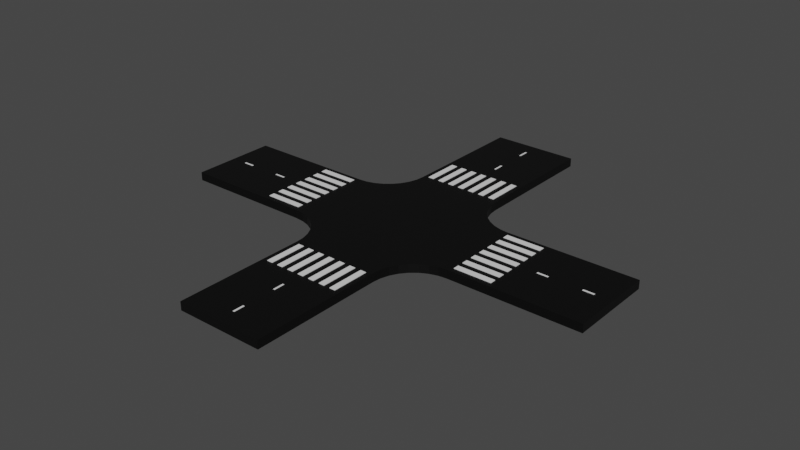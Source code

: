 # Source: roadcross.blend  (saved by Blender 3.5.10; exported with 4.5.12 LTS)
import bpy
from mathutils import Matrix  # noqa: F401  (used for matrix-valued properties, if any)

bpy.ops.wm.read_factory_settings(use_empty=True)
scene = bpy.context.scene
scene.name = 'Scene'

# ---- collections
col_collection = bpy.data.collections.new('Collection'); scene.collection.children.link(col_collection)

# ---- materials (node trees are filled in below, after node groups)
mat_material = bpy.data.materials.new('Material')
mat_material.alpha_threshold = 0.0
mat_material.use_transparent_shadow = False
mat_material.roughness = 0.5
mat_material.line_color = (0.0, 0.0, 0.0, 1.0)
mat_material_001 = bpy.data.materials.new('Material.001')
mat_material_001.use_transparent_shadow = False

# ---- material node trees
mat_material.use_nodes = True; mat_material.node_tree.nodes.clear()
_N = mat_material.node_tree.nodes; _L = mat_material.node_tree.links
n0 = _N.new('ShaderNodeOutputMaterial'); n0.name = 'Material Output'; n0.location = (300, 300)
n1 = _N.new('ShaderNodeBsdfPrincipled'); n1.name = 'Principled BSDF'; n1.location = (10, 300)
n1.distribution = 'GGX'
n1.subsurface_method = 'RANDOM_WALK_SKIN'
n1.inputs[0].default_value = (0.0, 0.0, 0.0, 1.0)
n1.inputs[3].default_value = 1.45
n1.inputs[27].default_value = (0.0, 0.0, 0.0, 1.0)
n1.inputs[28].default_value = 1.0
_L.new(n1.outputs[0], n0.inputs[0])
n0.is_active_output = True
mat_material_001.use_nodes = True; mat_material_001.node_tree.nodes.clear()
_N = mat_material_001.node_tree.nodes; _L = mat_material_001.node_tree.links
n0 = _N.new('ShaderNodeBsdfPrincipled'); n0.name = 'Principled BSDF'; n0.location = (10, 300)
n0.distribution = 'GGX'
n0.subsurface_method = 'RANDOM_WALK_SKIN'
n0.inputs[3].default_value = 1.45
n0.inputs[27].default_value = (0.0, 0.0, 0.0, 1.0)
n0.inputs[28].default_value = 1.0
n1 = _N.new('ShaderNodeOutputMaterial'); n1.name = 'Material Output'; n1.location = (300, 300)
_L.new(n0.outputs[0], n1.inputs[0])
n1.is_active_output = True

# ---- world
world_world = bpy.data.worlds.new('World'); scene.world = world_world
world_world.use_nodes = True; world_world.node_tree.nodes.clear()
_N = world_world.node_tree.nodes; _L = world_world.node_tree.links
n0 = _N.new('ShaderNodeOutputWorld'); n0.name = 'World Output'; n0.location = (300, 300)
n1 = _N.new('ShaderNodeBackground'); n1.name = 'Background'; n1.location = (10, 300)
n1.inputs[0].default_value = (0.05088, 0.05088, 0.05088, 1.0)
_L.new(n1.outputs[0], n0.inputs[0])
n0.is_active_output = True
world_world.color = (0.05088, 0.05088, 0.05088)
world_world.use_sun_shadow = False
world_world.sun_shadow_jitter_overblur = 0.0

# ---- meshes
me_cube_004 = bpy.data.meshes.new('Cube.004')
me_cube_004.from_pydata([(0.6667, -5.0, 1.0), (0.6667, -5.0, -0.9998), (-0.6666, -5.0, 1.0), (-0.6666, -5.0, -0.9998), (0.6667, -2.0, 1.0), (0.6667, -2.0, -0.9998), (-0.6666, -2.0, 1.0), (-0.6666, -2.0, -0.9998), (-1.333, 1.0, 1.0), (-1.333, 1.0, -0.9998), (-1.333, -0.9997, 1.0), (-1.333, -0.9997, -0.9998), (-3.333, 1.0, 1.0), (-3.333, 1.0, -0.9998), (-3.333, -0.9997, 1.0), (-3.333, -0.9997, -0.9998), (3.333, 1.0, 1.0), (3.333, 1.0, -0.9998), (3.333, -0.9997, 1.0), (3.333, -0.9997, -0.9998), (1.333, 1.0, 1.0), (1.333, 1.0, -0.9998), (1.333, -0.9997, 1.0), (1.333, -0.9997, -0.9998), (0.6667, 2.0, 1.0), (0.6667, 2.0, -0.9998), (-0.6666, 2.0, 1.0), (-0.6666, 2.0, -0.9998), (0.6667, 5.0, 1.0), (0.6667, 5.0, -0.9998), (-0.6666, 5.0, 1.0), (-0.6666, 5.0, -0.9998), (-1.332, -1.003, -0.9997), (-0.6654, -2.003, -0.9997), (-0.6782, -1.808, -0.9997), (-0.7162, -1.621, -0.9997), (-0.7778, -1.448, -0.9997), (-0.8607, -1.296, -0.9997), (-0.9617, -1.172, -0.9997), (-1.077, -1.079, -0.9997), (-1.202, -1.022, -0.9997), (-1.332, 0.9968, -0.9997), (-1.202, 1.016, -0.9997), (-1.077, 1.073, -0.9997), (-0.9617, 1.165, -0.9997), (-0.8607, 1.29, -0.9997), (-0.7778, 1.441, -0.9997), (-0.7162, 1.614, -0.9997), (-0.6782, 1.802, -0.9997), (-0.6654, 1.997, -0.9997), (0.6667, 2.0, -0.9997), (0.6795, 1.805, -0.9997), (0.7174, 1.618, -0.9997), (0.779, 1.445, -0.9997), (0.8619, 1.293, -0.9997), (0.963, 1.169, -0.9997), (1.078, 1.076, -0.9997), (1.203, 1.02, -0.9997), (1.333, 1.0, -0.9997), (1.333, -0.9997, -0.9997), (1.203, -1.019, -0.9997), (1.078, -1.076, -0.9997), (0.963, -1.168, -0.9997), (0.8619, -1.293, -0.9997), (0.779, -1.444, -0.9997), (0.7174, -1.617, -0.9997), (0.6795, -1.805, -0.9997), (0.6667, -2.0, -0.9997), (-0.7162, -1.621, 0.9987), (-0.6782, -1.808, 0.9987), (-0.7778, -1.448, 0.9987), (-0.8607, -1.296, 0.9987), (-0.9617, -1.172, 0.9987), (-1.077, -1.079, 0.9987), (-1.202, -1.022, 0.9987), (-1.332, -1.003, 0.9987), (-1.077, 1.073, 0.9987), (-1.202, 1.016, 0.9987), (-0.9617, 1.165, 0.9987), (-0.8607, 1.29, 0.9987), (-0.7778, 1.441, 0.9987), (-0.7162, 1.614, 0.9987), (-0.6782, 1.802, 0.9987), (0.6795, 1.805, 0.9987), (0.6667, 2.0, 0.9987), (0.7174, 1.618, 0.9987), (0.779, 1.445, 0.9987), (0.8619, 1.293, 0.9987), (0.963, 1.169, 0.9987), (1.078, 1.076, 0.9987), (1.203, 1.02, 0.9987), (1.333, 1.0, 0.9987), (1.203, -1.019, 0.9987), (1.333, -0.9997, 0.9987), (1.078, -1.076, 0.9987), (0.963, -1.168, 0.9987), (0.8619, -1.293, 0.9987), (0.779, -1.444, 0.9987), (0.7174, -1.617, 0.9987), (0.6795, -1.805, 0.9987), (0.6667, -2.0, 0.9987), (-1.333, -0.9997, 0.9986), (-0.6654, 1.997, 0.9987), (-0.6666, 2.0, 0.9986), (-1.333, 1.0, 0.9986), (-1.332, 0.9968, 0.9987), (-0.6666, -2.0, 0.9986), (-0.6654, -2.003, 0.9987)], [(34, 33), (42, 41), (49, 48)], [(0, 4, 6, 2), (3, 2, 6, 7), (7, 6, 4, 5), (5, 1, 3, 7), (1, 0, 2, 3), (5, 4, 0, 1), (8, 12, 14, 10), (11, 10, 14, 15), (15, 14, 12, 13), (13, 9, 11, 15), (9, 8, 10, 11), (13, 12, 8, 9), (16, 20, 22, 18), (19, 18, 22, 23), (23, 22, 20, 21), (21, 17, 19, 23), (17, 16, 18, 19), (21, 20, 16, 17), (24, 28, 30, 26), (27, 26, 30, 31), (31, 30, 28, 29), (29, 25, 27, 31), (25, 24, 26, 27), (29, 28, 24, 25), (59, 60, 61, 62, 63, 64, 65, 66, 67, 33, 7, 34, 35, 36, 37, 38, 39, 40, 32, 11, 41, 9, 42, 43, 44, 45, 46, 47, 48, 27, 49, 50, 51, 52, 53, 54, 55, 56, 57, 58), (93, 91, 90, 89, 88, 87, 86, 85, 83, 84, 102, 103, 82, 81, 80, 79, 78, 76, 77, 104, 105, 101, 75, 74, 73, 72, 71, 70, 68, 69, 106, 107, 100, 99, 98, 97, 96, 95, 94, 92), (66, 65, 98, 99), (52, 51, 83, 85), (38, 37, 71, 72), (67, 66, 99, 100), (53, 52, 85, 86), (39, 38, 72, 73), (11, 32, 75, 101), (54, 53, 86, 87), (40, 39, 73, 74), (59, 58, 91, 93), (55, 54, 87, 88), (32, 40, 74, 75), (50, 49, 102, 84), (56, 55, 88, 89), (49, 27, 103, 102), (57, 56, 89, 90), (43, 42, 77, 76), (27, 48, 82, 103), (58, 57, 90, 91), (44, 43, 76, 78), (42, 9, 104, 77), (60, 59, 93, 92), (45, 44, 78, 79), (9, 41, 105, 104), (61, 60, 92, 94), (46, 45, 79, 80), (41, 11, 101, 105), (62, 61, 94, 95), (47, 46, 80, 81), (34, 7, 106, 69), (63, 62, 95, 96), (48, 47, 81, 82), (7, 33, 107, 106), (35, 34, 69, 68), (64, 63, 96, 97), (33, 67, 100, 107), (36, 35, 68, 70), (65, 64, 97, 98), (51, 50, 84, 83), (37, 36, 70, 71)])
_uv = me_cube_004.uv_layers.new(name='UVMap')
_uv.uv.foreach_set('vector', [0.625, 0.5, 0.875, 0.5, 0.875, 0.75, 0.625, 0.75, 0.375, 0.75, 0.625, 0.75, 0.625, 1.0, 0.375, 1.0, 0.375, 0.0, 0.625, 0.0, 0.625, 0.25, 0.375, 0.25, 0.125, 0.5, 0.375, 0.5, 0.375, 0.75, 0.125, 0.75, 0.375, 0.5, 0.625, 0.5, 0.625, 0.75, 0.375, 0.75, 0.375, 0.25, 0.625, 0.25, 0.625, 0.5, 0.375, 0.5, 0.625, 0.5, 0.875, 0.5, 0.875, 0.75, 0.625, 0.75, 0.375, 0.75, 0.625, 0.75, 0.625, 1.0, 0.375, 1.0, 0.375, 0.0, 0.625, 0.0, 0.625, 0.25, 0.375, 0.25, 0.125, 0.5, 0.375, 0.5, 0.375, 0.75, 0.125, 0.75, 0.375, 0.5, 0.625, 0.5, 0.625, 0.75, 0.375, 0.75, 0.375, 0.25, 0.625, 0.25, 0.625, 0.5, 0.375, 0.5, 0.625, 0.5, 0.875, 0.5, 0.875, 0.75, 0.625, 0.75, 0.375, 0.75, 0.625, 0.75, 0.625, 1.0, 0.375, 1.0, 0.375, 0.0, 0.625, 0.0, 0.625, 0.25, 0.375, 0.25, 0.125, 0.5, 0.375, 0.5, 0.375, 0.75, 0.125, 0.75, 0.375, 0.5, 0.625, 0.5, 0.625, 0.75, 0.375, 0.75, 0.375, 0.25, 0.625, 0.25, 0.625, 0.5, 0.375, 0.5, 0.625, 0.5, 0.875, 0.5, 0.875, 0.75, 0.625, 0.75, 0.375, 0.75, 0.625, 0.75, 0.625, 1.0, 0.375, 1.0, 0.375, 0.0, 0.625, 0.0, 0.625, 0.25, 0.375, 0.25, 0.125, 0.5, 0.375, 0.5, 0.375, 0.75, 0.125, 0.75, 0.375, 0.5, 0.625, 0.5, 0.625, 0.75, 0.375, 0.75, 0.375, 0.25, 0.625, 0.25, 0.625, 0.5, 0.375, 0.5, 0.0, 0.0, 0.0, 0.0, 0.0, 0.0, 0.0, 0.0, 0.0, 0.0, 0.0, 0.0, 0.0, 0.0, 0.0, 0.0, 0.0, 0.0, 0.0, 0.0, 0.0, 0.0, 0.0, 0.0, 0.0, 0.0, 0.0, 0.0, 0.0, 0.0, 0.0, 0.0, 0.0, 0.0, 0.0, 0.0, 0.0, 0.0, 0.0, 0.0, 0.0, 0.0, 0.0, 0.0, 0.0, 0.0, 0.0, 0.0, 0.0, 0.0, 0.0, 0.0, 0.0, 0.0, 0.0, 0.0, 0.0, 0.0, 0.0, 0.0, 0.0, 0.0, 0.0, 0.0, 0.0, 0.0, 0.0, 0.0, 0.0, 0.0, 0.0, 0.0, 0.0, 0.0, 0.0, 0.0, 0.0, 0.0, 0.0, 0.0, 0.0, 0.0, 0.0, 0.0, 0.0, 0.0, 0.0, 0.0, 0.0, 0.0, 0.0, 0.0, 0.0, 0.0, 0.0, 0.0, 0.0, 0.0, 0.0, 0.0, 0.0, 0.0, 0.0, 0.0, 0.0, 0.0, 0.0, 0.0, 0.0, 0.0, 0.0, 0.0, 0.0, 0.0, 0.0, 0.0, 0.0, 0.0, 0.0, 0.0, 0.0, 0.0, 0.0, 0.0, 0.0, 0.0, 0.0, 0.0, 0.0, 0.0, 0.0, 0.0, 0.0, 0.0, 0.0, 0.0, 0.0, 0.0, 0.0, 0.0, 0.0, 0.0, 0.0, 0.0, 0.0, 0.0, 0.0, 0.0, 0.0, 0.0, 0.0, 0.0, 0.0, 0.0, 0.0, 0.0, 0.0, 0.0, 0.0, 0.0, 0.0, 0.0, 0.0, 0.0, 0.0, 0.0, 0.0, 0.0, 0.0, 0.0, 0.0, 0.0, 0.0, 0.0, 0.0, 0.0, 0.0, 0.0, 0.0, 0.0, 0.0, 0.0, 0.0, 0.0, 0.0, 0.0, 0.0, 0.0, 0.0, 0.0, 0.0, 0.0, 0.0, 0.0, 0.0, 0.0, 0.0, 0.0, 0.0, 0.0, 0.0, 0.0, 0.0, 0.0, 0.0, 0.0, 0.0, 0.0, 0.0, 0.0, 0.0, 0.0, 0.0, 0.0, 0.0, 0.0, 0.0, 0.0, 0.0, 0.0, 0.0, 0.0, 0.0, 0.0, 0.0, 0.0, 0.0, 0.0, 0.0, 0.0, 0.0, 0.0, 0.0, 0.0, 0.0, 0.0, 0.0, 0.0, 0.0, 0.0, 0.0, 0.0, 0.0, 0.0, 0.0, 0.0, 0.0, 0.0, 0.0, 0.0, 0.0, 0.0, 0.0, 0.0, 0.0, 0.0, 0.0, 0.0, 0.0, 0.0, 0.0, 0.0, 0.0, 0.0, 0.0, 0.0, 0.0, 0.0, 0.0, 0.0, 0.0, 0.0, 0.0, 0.0, 0.0, 0.0, 0.0, 0.0, 0.0, 0.0, 0.0, 0.0, 0.0, 0.0, 0.0, 0.0, 0.0, 0.0, 0.0, 0.0, 0.0, 0.0, 0.0, 0.0, 0.0, 0.0, 0.0, 0.0, 0.0, 0.0, 0.0, 0.0, 0.0, 0.0, 0.0, 0.0, 0.0, 0.0, 0.0, 0.0, 0.0, 0.0, 0.0, 0.0, 0.0, 0.0, 0.0, 0.0, 0.0, 0.0, 0.0, 0.0, 0.0, 0.0, 0.0, 0.0, 0.0, 0.0, 0.0, 0.0, 0.0, 0.0, 0.0, 0.0, 0.0, 0.0, 0.0, 0.0, 0.0, 0.0, 0.0, 0.0, 0.0, 0.0, 0.0, 0.0, 0.0, 0.0, 0.0, 0.0, 0.0, 0.0, 0.0, 0.0, 0.0, 0.0, 0.0, 0.0, 0.0, 0.0, 0.0, 0.0, 0.0, 0.0, 0.0, 0.0, 0.0, 0.0, 0.0, 0.0, 0.0, 0.0, 0.0, 0.0, 0.0, 0.0, 0.0, 0.0, 0.0, 0.0, 0.0, 0.0, 0.0, 0.0, 0.0, 0.0, 0.0, 0.0, 0.0, 0.0, 0.0, 0.0, 0.0, 0.0, 0.0, 0.0, 0.0, 0.0, 0.0, 0.0, 0.0, 0.0, 0.0, 0.0, 0.0, 0.0, 0.0, 0.0, 0.0, 0.0, 0.0, 0.0, 0.0, 0.0, 0.0, 0.0, 0.0, 0.0, 0.0, 0.0, 0.0, 0.0, 0.0, 0.0, 0.0, 0.0, 0.0, 0.0, 0.0, 0.0, 0.0, 0.0, 0.0, 0.0, 0.0, 0.0, 0.0, 0.0, 0.0, 0.0, 0.0, 0.0, 0.0, 0.0, 0.0, 0.0, 0.0, 0.0, 0.0, 0.0, 0.0, 0.0, 0.0, 0.0, 0.0, 0.0, 0.0, 0.0, 0.0, 0.0, 0.0, 0.0, 0.0, 0.0, 0.0, 0.0, 0.0, 0.0, 0.0, 0.0, 0.0, 0.0, 0.0, 0.0, 0.0, 0.0, 0.0, 0.0, 0.0, 0.0])
me_cube_004.materials.append(mat_material)
me_cube_004.use_mirror_vertex_groups = False
me_cube_004.update()
me_cube_009 = bpy.data.meshes.new('Cube.009')
me_cube_009.from_pydata([(-0.1579, -171.0, -1.895), (-0.1579, -171.0, 0.1049), (0.1579, -171.0, -1.895), (0.1579, -171.0, 0.1049), (-0.1579, -183.7, -1.895), (-0.1579, -183.7, 0.1049), (0.1579, -183.7, -1.895), (0.1579, -183.7, 0.1049), (-0.1579, -221.7, -1.895), (-0.1579, -221.7, 0.1049), (0.1579, -221.7, -1.895), (0.1579, -221.7, 0.1049), (-0.1579, -234.4, -1.895), (-0.1579, -234.4, 0.1049), (0.1579, -234.4, -1.895), (0.1579, -234.4, 0.1049), (-37.0, -1.0, -1.895), (-37.0, -1.0, 0.1049), (-37.0, 1.0, -1.895), (-37.0, 1.0, 0.1049), (-35.0, -1.0, -1.895), (-35.0, -1.0, 0.1049), (-35.0, 1.0, -1.895), (-35.0, 1.0, 0.1049), (-29.0, -1.0, -1.895), (-29.0, -1.0, 0.1049), (-29.0, 1.0, -1.895), (-29.0, 1.0, 0.1049), (-27.0, -1.0, -1.895), (-27.0, -1.0, 0.1049), (-27.0, 1.0, -1.895), (-27.0, 1.0, 0.1049), (27.0, -1.0, -1.895), (27.0, -1.0, 0.1048), (27.0, 1.0, -1.895), (27.0, 1.0, 0.1048), (29.0, -1.0, -1.895), (29.0, -1.0, 0.1048), (29.0, 1.0, -1.895), (29.0, 1.0, 0.1048), (35.0, -1.0, -1.895), (35.0, -1.0, 0.1048), (35.0, 1.0, -1.895), (35.0, 1.0, 0.1048), (37.0, -1.0, -1.895), (37.0, -1.0, 0.1048), (37.0, 1.0, -1.895), (37.0, 1.0, 0.1048), (-0.1579, 234.4, -1.895), (-0.1579, 234.4, 0.1048), (0.1579, 234.4, -1.895), (0.1579, 234.4, 0.1048), (-0.1579, 221.7, -1.895), (-0.1579, 221.7, 0.1048), (0.1579, 221.7, -1.895), (0.1579, 221.7, 0.1048), (-0.1579, 183.7, -1.895), (-0.1579, 183.7, 0.1048), (0.1579, 183.7, -1.895), (0.1579, 183.7, 0.1048), (-0.1579, 171.0, -1.895), (-0.1579, 171.0, 0.1048), (0.1579, 171.0, -1.895), (0.1579, 171.0, 0.1048)], [], [(0, 1, 3, 2), (2, 3, 7, 6), (6, 7, 5, 4), (4, 5, 1, 0), (2, 6, 4, 0), (7, 3, 1, 5), (8, 9, 11, 10), (10, 11, 15, 14), (14, 15, 13, 12), (12, 13, 9, 8), (10, 14, 12, 8), (15, 11, 9, 13), (16, 17, 19, 18), (18, 19, 23, 22), (22, 23, 21, 20), (20, 21, 17, 16), (18, 22, 20, 16), (23, 19, 17, 21), (24, 25, 27, 26), (26, 27, 31, 30), (30, 31, 29, 28), (28, 29, 25, 24), (26, 30, 28, 24), (31, 27, 25, 29), (32, 33, 35, 34), (34, 35, 39, 38), (38, 39, 37, 36), (36, 37, 33, 32), (34, 38, 36, 32), (39, 35, 33, 37), (40, 41, 43, 42), (42, 43, 47, 46), (46, 47, 45, 44), (44, 45, 41, 40), (42, 46, 44, 40), (47, 43, 41, 45), (48, 49, 51, 50), (50, 51, 55, 54), (54, 55, 53, 52), (52, 53, 49, 48), (50, 54, 52, 48), (55, 51, 49, 53), (56, 57, 59, 58), (58, 59, 63, 62), (62, 63, 61, 60), (60, 61, 57, 56), (58, 62, 60, 56), (63, 59, 57, 61)])
_uv = me_cube_009.uv_layers.new(name='UVMap')
_uv.uv.foreach_set('vector', [0.375, 0.0, 0.625, 0.0, 0.625, 0.25, 0.375, 0.25, 0.375, 0.25, 0.625, 0.25, 0.625, 0.5, 0.375, 0.5, 0.375, 0.5, 0.625, 0.5, 0.625, 0.75, 0.375, 0.75, 0.375, 0.75, 0.625, 0.75, 0.625, 1.0, 0.375, 1.0, 0.125, 0.5, 0.375, 0.5, 0.375, 0.75, 0.125, 0.75, 0.625, 0.5, 0.875, 0.5, 0.875, 0.75, 0.625, 0.75, 0.375, 0.0, 0.625, 0.0, 0.625, 0.25, 0.375, 0.25, 0.375, 0.25, 0.625, 0.25, 0.625, 0.5, 0.375, 0.5, 0.375, 0.5, 0.625, 0.5, 0.625, 0.75, 0.375, 0.75, 0.375, 0.75, 0.625, 0.75, 0.625, 1.0, 0.375, 1.0, 0.125, 0.5, 0.375, 0.5, 0.375, 0.75, 0.125, 0.75, 0.625, 0.5, 0.875, 0.5, 0.875, 0.75, 0.625, 0.75, 0.375, 0.0, 0.625, 0.0, 0.625, 0.25, 0.375, 0.25, 0.375, 0.25, 0.625, 0.25, 0.625, 0.5, 0.375, 0.5, 0.375, 0.5, 0.625, 0.5, 0.625, 0.75, 0.375, 0.75, 0.375, 0.75, 0.625, 0.75, 0.625, 1.0, 0.375, 1.0, 0.125, 0.5, 0.375, 0.5, 0.375, 0.75, 0.125, 0.75, 0.625, 0.5, 0.875, 0.5, 0.875, 0.75, 0.625, 0.75, 0.375, 0.0, 0.625, 0.0, 0.625, 0.25, 0.375, 0.25, 0.375, 0.25, 0.625, 0.25, 0.625, 0.5, 0.375, 0.5, 0.375, 0.5, 0.625, 0.5, 0.625, 0.75, 0.375, 0.75, 0.375, 0.75, 0.625, 0.75, 0.625, 1.0, 0.375, 1.0, 0.125, 0.5, 0.375, 0.5, 0.375, 0.75, 0.125, 0.75, 0.625, 0.5, 0.875, 0.5, 0.875, 0.75, 0.625, 0.75, 0.375, 0.0, 0.625, 0.0, 0.625, 0.25, 0.375, 0.25, 0.375, 0.25, 0.625, 0.25, 0.625, 0.5, 0.375, 0.5, 0.375, 0.5, 0.625, 0.5, 0.625, 0.75, 0.375, 0.75, 0.375, 0.75, 0.625, 0.75, 0.625, 1.0, 0.375, 1.0, 0.125, 0.5, 0.375, 0.5, 0.375, 0.75, 0.125, 0.75, 0.625, 0.5, 0.875, 0.5, 0.875, 0.75, 0.625, 0.75, 0.375, 0.0, 0.625, 0.0, 0.625, 0.25, 0.375, 0.25, 0.375, 0.25, 0.625, 0.25, 0.625, 0.5, 0.375, 0.5, 0.375, 0.5, 0.625, 0.5, 0.625, 0.75, 0.375, 0.75, 0.375, 0.75, 0.625, 0.75, 0.625, 1.0, 0.375, 1.0, 0.125, 0.5, 0.375, 0.5, 0.375, 0.75, 0.125, 0.75, 0.625, 0.5, 0.875, 0.5, 0.875, 0.75, 0.625, 0.75, 0.375, 0.0, 0.625, 0.0, 0.625, 0.25, 0.375, 0.25, 0.375, 0.25, 0.625, 0.25, 0.625, 0.5, 0.375, 0.5, 0.375, 0.5, 0.625, 0.5, 0.625, 0.75, 0.375, 0.75, 0.375, 0.75, 0.625, 0.75, 0.625, 1.0, 0.375, 1.0, 0.125, 0.5, 0.375, 0.5, 0.375, 0.75, 0.125, 0.75, 0.625, 0.5, 0.875, 0.5, 0.875, 0.75, 0.625, 0.75, 0.375, 0.0, 0.625, 0.0, 0.625, 0.25, 0.375, 0.25, 0.375, 0.25, 0.625, 0.25, 0.625, 0.5, 0.375, 0.5, 0.375, 0.5, 0.625, 0.5, 0.625, 0.75, 0.375, 0.75, 0.375, 0.75, 0.625, 0.75, 0.625, 1.0, 0.375, 1.0, 0.125, 0.5, 0.375, 0.5, 0.375, 0.75, 0.125, 0.75, 0.625, 0.5, 0.875, 0.5, 0.875, 0.75, 0.625, 0.75])
me_cube_009.materials.append(mat_material_001)
me_cube_009.update()
me_cube_018 = bpy.data.meshes.new('Cube.018')
me_cube_018.from_pydata([(2.046, 30.31, -0.4927), (2.046, 30.31, 1.507), (1.731, 30.31, -0.4927), (1.731, 30.31, 1.507), (2.046, 43.01, -0.4927), (2.046, 43.01, 1.507), (1.731, 43.01, -0.4927), (1.731, 43.01, 1.507), (1.416, 30.31, -0.4927), (1.416, 30.31, 1.507), (1.102, 30.31, -0.4927), (1.102, 30.31, 1.507), (1.416, 43.01, -0.4927), (1.416, 43.01, 1.507), (1.102, 43.01, -0.4927), (1.102, 43.01, 1.507), (0.7869, 30.31, -0.4927), (0.7869, 30.31, 1.507), (0.4721, 30.31, -0.4927), (0.4721, 30.31, 1.507), (0.7869, 43.01, -0.4927), (0.7869, 43.01, 1.507), (0.4721, 43.01, -0.4927), (0.4721, 43.01, 1.507), (0.1574, 30.31, -0.4927), (0.1574, 30.31, 1.507), (-0.1574, 30.31, -0.4927), (-0.1574, 30.31, 1.507), (0.1574, 43.01, -0.4927), (0.1574, 43.01, 1.507), (-0.1574, 43.01, -0.4927), (-0.1574, 43.01, 1.507), (-0.4721, 30.31, -0.4927), (-0.4721, 30.31, 1.507), (-0.7869, 30.31, -0.4927), (-0.7869, 30.31, 1.507), (-0.4721, 43.01, -0.4927), (-0.4721, 43.01, 1.507), (-0.7869, 43.01, -0.4927), (-0.7869, 43.01, 1.507), (-1.102, 30.31, -0.4927), (-1.102, 30.31, 1.507), (-1.416, 30.31, -0.4927), (-1.416, 30.31, 1.507), (-1.102, 43.01, -0.4927), (-1.102, 43.01, 1.507), (-1.416, 43.01, -0.4927), (-1.416, 43.01, 1.507), (-1.731, 30.31, -0.4927), (-1.731, 30.31, 1.507), (-2.046, 30.31, -0.4927), (-2.046, 30.31, 1.507), (-1.731, 43.01, -0.4927), (-1.731, 43.01, 1.507), (-2.046, 43.01, -0.4927), (-2.046, 43.01, 1.507), (4.769, -13.1, -0.4927), (4.769, -13.1, 1.507), (4.769, -11.1, -0.4927), (4.769, -11.1, 1.507), (6.769, -13.1, -0.4927), (6.769, -13.1, 1.507), (6.769, -11.1, -0.4927), (6.769, -11.1, 1.507), (4.769, -9.098, -0.4927), (4.769, -9.098, 1.507), (4.769, -7.098, -0.4927), (4.769, -7.098, 1.507), (6.769, -9.098, -0.4927), (6.769, -9.098, 1.507), (6.769, -7.098, -0.4927), (6.769, -7.098, 1.507), (4.769, -5.098, -0.4927), (4.769, -5.098, 1.507), (4.769, -3.098, -0.4927), (4.769, -3.098, 1.507), (6.769, -5.098, -0.4927), (6.769, -5.098, 1.507), (6.769, -3.098, -0.4927), (6.769, -3.098, 1.507), (4.769, -1.098, -0.4927), (4.769, -1.098, 1.507), (4.769, 0.9022, -0.4927), (4.769, 0.9022, 1.507), (6.769, -1.098, -0.4927), (6.769, -1.098, 1.507), (6.769, 0.9022, -0.4927), (6.769, 0.9022, 1.507), (4.769, 2.902, -0.4927), (4.769, 2.902, 1.507), (4.769, 4.902, -0.4927), (4.769, 4.902, 1.507), (6.769, 2.902, -0.4927), (6.769, 2.902, 1.507), (6.769, 4.902, -0.4927), (6.769, 4.902, 1.507), (4.769, 6.902, -0.4927), (4.769, 6.902, 1.507), (4.769, 8.902, -0.4927), (4.769, 8.902, 1.507), (6.769, 6.902, -0.4927), (6.769, 6.902, 1.507), (6.769, 8.902, -0.4927), (6.769, 8.902, 1.507), (4.769, 10.9, -0.4927), (4.769, 10.9, 1.507), (4.769, 12.9, -0.4927), (4.769, 12.9, 1.507), (6.769, 10.9, -0.4927), (6.769, 10.9, 1.507), (6.769, 12.9, -0.4927), (6.769, 12.9, 1.507), (-6.769, -13.1, -0.4927), (-6.769, -13.1, 1.507), (-6.769, -11.1, -0.4927), (-6.769, -11.1, 1.507), (-4.769, -13.1, -0.4927), (-4.769, -13.1, 1.507), (-4.769, -11.1, -0.4927), (-4.769, -11.1, 1.507), (-6.769, -9.098, -0.4927), (-6.769, -9.098, 1.507), (-6.769, -7.098, -0.4927), (-6.769, -7.098, 1.507), (-4.769, -9.098, -0.4927), (-4.769, -9.098, 1.507), (-4.769, -7.098, -0.4927), (-4.769, -7.098, 1.507), (-6.769, -5.098, -0.4927), (-6.769, -5.098, 1.507), (-6.769, -3.098, -0.4927), (-6.769, -3.098, 1.507), (-4.769, -5.098, -0.4927), (-4.769, -5.098, 1.507), (-4.769, -3.098, -0.4927), (-4.769, -3.098, 1.507), (-6.769, -1.098, -0.4927), (-6.769, -1.098, 1.507), (-6.769, 0.9022, -0.4927), (-6.769, 0.9022, 1.507), (-4.769, -1.098, -0.4927), (-4.769, -1.098, 1.507), (-4.769, 0.9022, -0.4927), (-4.769, 0.9022, 1.507), (-6.769, 2.902, -0.4927), (-6.769, 2.902, 1.507), (-6.769, 4.902, -0.4927), (-6.769, 4.902, 1.507), (-4.769, 2.902, -0.4927), (-4.769, 2.902, 1.507), (-4.769, 4.902, -0.4927), (-4.769, 4.902, 1.507), (-6.769, 6.902, -0.4927), (-6.769, 6.902, 1.507), (-6.769, 8.902, -0.4927), (-6.769, 8.902, 1.507), (-4.769, 6.902, -0.4927), (-4.769, 6.902, 1.507), (-4.769, 8.902, -0.4927), (-4.769, 8.902, 1.507), (-6.769, 10.9, -0.4927), (-6.769, 10.9, 1.507), (-6.769, 12.9, -0.4927), (-6.769, 12.9, 1.507), (-4.769, 10.9, -0.4927), (-4.769, 10.9, 1.507), (-4.769, 12.9, -0.4927), (-4.769, 12.9, 1.507), (2.046, -43.01, -0.4927), (2.046, -43.01, 1.507), (1.731, -43.01, -0.4927), (1.731, -43.01, 1.507), (2.046, -30.31, -0.4927), (2.046, -30.31, 1.507), (1.731, -30.31, -0.4927), (1.731, -30.31, 1.507), (1.416, -43.01, -0.4927), (1.416, -43.01, 1.507), (1.102, -43.01, -0.4927), (1.102, -43.01, 1.507), (1.416, -30.31, -0.4927), (1.416, -30.31, 1.507), (1.102, -30.31, -0.4927), (1.102, -30.31, 1.507), (0.7869, -43.01, -0.4927), (0.7869, -43.01, 1.507), (0.4721, -43.01, -0.4927), (0.4721, -43.01, 1.507), (0.7869, -30.31, -0.4927), (0.7869, -30.31, 1.507), (0.4721, -30.31, -0.4927), (0.4721, -30.31, 1.507), (0.1574, -43.01, -0.4927), (0.1574, -43.01, 1.507), (-0.1574, -43.01, -0.4927), (-0.1574, -43.01, 1.507), (0.1574, -30.31, -0.4927), (0.1574, -30.31, 1.507), (-0.1574, -30.31, -0.4927), (-0.1574, -30.31, 1.507), (-0.4721, -43.01, -0.4927), (-0.4721, -43.01, 1.507), (-0.7869, -43.01, -0.4927), (-0.7869, -43.01, 1.507), (-0.4721, -30.31, -0.4927), (-0.4721, -30.31, 1.507), (-0.7869, -30.31, -0.4927), (-0.7869, -30.31, 1.507), (-1.102, -43.01, -0.4927), (-1.102, -43.01, 1.507), (-1.416, -43.01, -0.4927), (-1.416, -43.01, 1.507), (-1.102, -30.31, -0.4927), (-1.102, -30.31, 1.507), (-1.416, -30.31, -0.4927), (-1.416, -30.31, 1.507), (-1.731, -43.01, -0.4927), (-1.731, -43.01, 1.507), (-2.046, -43.01, -0.4927), (-2.046, -43.01, 1.507), (-1.731, -30.31, -0.4927), (-1.731, -30.31, 1.507), (-2.046, -30.31, -0.4927), (-2.046, -30.31, 1.507)], [], [(0, 1, 3, 2), (2, 3, 7, 6), (6, 7, 5, 4), (4, 5, 1, 0), (2, 6, 4, 0), (7, 3, 1, 5), (8, 9, 11, 10), (10, 11, 15, 14), (14, 15, 13, 12), (12, 13, 9, 8), (10, 14, 12, 8), (15, 11, 9, 13), (16, 17, 19, 18), (18, 19, 23, 22), (22, 23, 21, 20), (20, 21, 17, 16), (18, 22, 20, 16), (23, 19, 17, 21), (24, 25, 27, 26), (26, 27, 31, 30), (30, 31, 29, 28), (28, 29, 25, 24), (26, 30, 28, 24), (31, 27, 25, 29), (32, 33, 35, 34), (34, 35, 39, 38), (38, 39, 37, 36), (36, 37, 33, 32), (34, 38, 36, 32), (39, 35, 33, 37), (40, 41, 43, 42), (42, 43, 47, 46), (46, 47, 45, 44), (44, 45, 41, 40), (42, 46, 44, 40), (47, 43, 41, 45), (48, 49, 51, 50), (50, 51, 55, 54), (54, 55, 53, 52), (52, 53, 49, 48), (50, 54, 52, 48), (55, 51, 49, 53), (56, 57, 59, 58), (58, 59, 63, 62), (62, 63, 61, 60), (60, 61, 57, 56), (58, 62, 60, 56), (63, 59, 57, 61), (64, 65, 67, 66), (66, 67, 71, 70), (70, 71, 69, 68), (68, 69, 65, 64), (66, 70, 68, 64), (71, 67, 65, 69), (72, 73, 75, 74), (74, 75, 79, 78), (78, 79, 77, 76), (76, 77, 73, 72), (74, 78, 76, 72), (79, 75, 73, 77), (80, 81, 83, 82), (82, 83, 87, 86), (86, 87, 85, 84), (84, 85, 81, 80), (82, 86, 84, 80), (87, 83, 81, 85), (88, 89, 91, 90), (90, 91, 95, 94), (94, 95, 93, 92), (92, 93, 89, 88), (90, 94, 92, 88), (95, 91, 89, 93), (96, 97, 99, 98), (98, 99, 103, 102), (102, 103, 101, 100), (100, 101, 97, 96), (98, 102, 100, 96), (103, 99, 97, 101), (104, 105, 107, 106), (106, 107, 111, 110), (110, 111, 109, 108), (108, 109, 105, 104), (106, 110, 108, 104), (111, 107, 105, 109), (112, 113, 115, 114), (114, 115, 119, 118), (118, 119, 117, 116), (116, 117, 113, 112), (114, 118, 116, 112), (119, 115, 113, 117), (120, 121, 123, 122), (122, 123, 127, 126), (126, 127, 125, 124), (124, 125, 121, 120), (122, 126, 124, 120), (127, 123, 121, 125), (128, 129, 131, 130), (130, 131, 135, 134), (134, 135, 133, 132), (132, 133, 129, 128), (130, 134, 132, 128), (135, 131, 129, 133), (136, 137, 139, 138), (138, 139, 143, 142), (142, 143, 141, 140), (140, 141, 137, 136), (138, 142, 140, 136), (143, 139, 137, 141), (144, 145, 147, 146), (146, 147, 151, 150), (150, 151, 149, 148), (148, 149, 145, 144), (146, 150, 148, 144), (151, 147, 145, 149), (152, 153, 155, 154), (154, 155, 159, 158), (158, 159, 157, 156), (156, 157, 153, 152), (154, 158, 156, 152), (159, 155, 153, 157), (160, 161, 163, 162), (162, 163, 167, 166), (166, 167, 165, 164), (164, 165, 161, 160), (162, 166, 164, 160), (167, 163, 161, 165), (168, 169, 171, 170), (170, 171, 175, 174), (174, 175, 173, 172), (172, 173, 169, 168), (170, 174, 172, 168), (175, 171, 169, 173), (176, 177, 179, 178), (178, 179, 183, 182), (182, 183, 181, 180), (180, 181, 177, 176), (178, 182, 180, 176), (183, 179, 177, 181), (184, 185, 187, 186), (186, 187, 191, 190), (190, 191, 189, 188), (188, 189, 185, 184), (186, 190, 188, 184), (191, 187, 185, 189), (192, 193, 195, 194), (194, 195, 199, 198), (198, 199, 197, 196), (196, 197, 193, 192), (194, 198, 196, 192), (199, 195, 193, 197), (200, 201, 203, 202), (202, 203, 207, 206), (206, 207, 205, 204), (204, 205, 201, 200), (202, 206, 204, 200), (207, 203, 201, 205), (208, 209, 211, 210), (210, 211, 215, 214), (214, 215, 213, 212), (212, 213, 209, 208), (210, 214, 212, 208), (215, 211, 209, 213), (216, 217, 219, 218), (218, 219, 223, 222), (222, 223, 221, 220), (220, 221, 217, 216), (218, 222, 220, 216), (223, 219, 217, 221)])
_uv = me_cube_018.uv_layers.new(name='UVMap')
_uv.uv.foreach_set('vector', [0.375, 0.0, 0.625, 0.0, 0.625, 0.25, 0.375, 0.25, 0.375, 0.25, 0.625, 0.25, 0.625, 0.5, 0.375, 0.5, 0.375, 0.5, 0.625, 0.5, 0.625, 0.75, 0.375, 0.75, 0.375, 0.75, 0.625, 0.75, 0.625, 1.0, 0.375, 1.0, 0.125, 0.5, 0.375, 0.5, 0.375, 0.75, 0.125, 0.75, 0.625, 0.5, 0.875, 0.5, 0.875, 0.75, 0.625, 0.75, 0.375, 0.0, 0.625, 0.0, 0.625, 0.25, 0.375, 0.25, 0.375, 0.25, 0.625, 0.25, 0.625, 0.5, 0.375, 0.5, 0.375, 0.5, 0.625, 0.5, 0.625, 0.75, 0.375, 0.75, 0.375, 0.75, 0.625, 0.75, 0.625, 1.0, 0.375, 1.0, 0.125, 0.5, 0.375, 0.5, 0.375, 0.75, 0.125, 0.75, 0.625, 0.5, 0.875, 0.5, 0.875, 0.75, 0.625, 0.75, 0.375, 0.0, 0.625, 0.0, 0.625, 0.25, 0.375, 0.25, 0.375, 0.25, 0.625, 0.25, 0.625, 0.5, 0.375, 0.5, 0.375, 0.5, 0.625, 0.5, 0.625, 0.75, 0.375, 0.75, 0.375, 0.75, 0.625, 0.75, 0.625, 1.0, 0.375, 1.0, 0.125, 0.5, 0.375, 0.5, 0.375, 0.75, 0.125, 0.75, 0.625, 0.5, 0.875, 0.5, 0.875, 0.75, 0.625, 0.75, 0.375, 0.0, 0.625, 0.0, 0.625, 0.25, 0.375, 0.25, 0.375, 0.25, 0.625, 0.25, 0.625, 0.5, 0.375, 0.5, 0.375, 0.5, 0.625, 0.5, 0.625, 0.75, 0.375, 0.75, 0.375, 0.75, 0.625, 0.75, 0.625, 1.0, 0.375, 1.0, 0.125, 0.5, 0.375, 0.5, 0.375, 0.75, 0.125, 0.75, 0.625, 0.5, 0.875, 0.5, 0.875, 0.75, 0.625, 0.75, 0.375, 0.0, 0.625, 0.0, 0.625, 0.25, 0.375, 0.25, 0.375, 0.25, 0.625, 0.25, 0.625, 0.5, 0.375, 0.5, 0.375, 0.5, 0.625, 0.5, 0.625, 0.75, 0.375, 0.75, 0.375, 0.75, 0.625, 0.75, 0.625, 1.0, 0.375, 1.0, 0.125, 0.5, 0.375, 0.5, 0.375, 0.75, 0.125, 0.75, 0.625, 0.5, 0.875, 0.5, 0.875, 0.75, 0.625, 0.75, 0.375, 0.0, 0.625, 0.0, 0.625, 0.25, 0.375, 0.25, 0.375, 0.25, 0.625, 0.25, 0.625, 0.5, 0.375, 0.5, 0.375, 0.5, 0.625, 0.5, 0.625, 0.75, 0.375, 0.75, 0.375, 0.75, 0.625, 0.75, 0.625, 1.0, 0.375, 1.0, 0.125, 0.5, 0.375, 0.5, 0.375, 0.75, 0.125, 0.75, 0.625, 0.5, 0.875, 0.5, 0.875, 0.75, 0.625, 0.75, 0.375, 0.0, 0.625, 0.0, 0.625, 0.25, 0.375, 0.25, 0.375, 0.25, 0.625, 0.25, 0.625, 0.5, 0.375, 0.5, 0.375, 0.5, 0.625, 0.5, 0.625, 0.75, 0.375, 0.75, 0.375, 0.75, 0.625, 0.75, 0.625, 1.0, 0.375, 1.0, 0.125, 0.5, 0.375, 0.5, 0.375, 0.75, 0.125, 0.75, 0.625, 0.5, 0.875, 0.5, 0.875, 0.75, 0.625, 0.75, 0.375, 0.0, 0.625, 0.0, 0.625, 0.25, 0.375, 0.25, 0.375, 0.25, 0.625, 0.25, 0.625, 0.5, 0.375, 0.5, 0.375, 0.5, 0.625, 0.5, 0.625, 0.75, 0.375, 0.75, 0.375, 0.75, 0.625, 0.75, 0.625, 1.0, 0.375, 1.0, 0.125, 0.5, 0.375, 0.5, 0.375, 0.75, 0.125, 0.75, 0.625, 0.5, 0.875, 0.5, 0.875, 0.75, 0.625, 0.75, 0.375, 0.0, 0.625, 0.0, 0.625, 0.25, 0.375, 0.25, 0.375, 0.25, 0.625, 0.25, 0.625, 0.5, 0.375, 0.5, 0.375, 0.5, 0.625, 0.5, 0.625, 0.75, 0.375, 0.75, 0.375, 0.75, 0.625, 0.75, 0.625, 1.0, 0.375, 1.0, 0.125, 0.5, 0.375, 0.5, 0.375, 0.75, 0.125, 0.75, 0.625, 0.5, 0.875, 0.5, 0.875, 0.75, 0.625, 0.75, 0.375, 0.0, 0.625, 0.0, 0.625, 0.25, 0.375, 0.25, 0.375, 0.25, 0.625, 0.25, 0.625, 0.5, 0.375, 0.5, 0.375, 0.5, 0.625, 0.5, 0.625, 0.75, 0.375, 0.75, 0.375, 0.75, 0.625, 0.75, 0.625, 1.0, 0.375, 1.0, 0.125, 0.5, 0.375, 0.5, 0.375, 0.75, 0.125, 0.75, 0.625, 0.5, 0.875, 0.5, 0.875, 0.75, 0.625, 0.75, 0.375, 0.0, 0.625, 0.0, 0.625, 0.25, 0.375, 0.25, 0.375, 0.25, 0.625, 0.25, 0.625, 0.5, 0.375, 0.5, 0.375, 0.5, 0.625, 0.5, 0.625, 0.75, 0.375, 0.75, 0.375, 0.75, 0.625, 0.75, 0.625, 1.0, 0.375, 1.0, 0.125, 0.5, 0.375, 0.5, 0.375, 0.75, 0.125, 0.75, 0.625, 0.5, 0.875, 0.5, 0.875, 0.75, 0.625, 0.75, 0.375, 0.0, 0.625, 0.0, 0.625, 0.25, 0.375, 0.25, 0.375, 0.25, 0.625, 0.25, 0.625, 0.5, 0.375, 0.5, 0.375, 0.5, 0.625, 0.5, 0.625, 0.75, 0.375, 0.75, 0.375, 0.75, 0.625, 0.75, 0.625, 1.0, 0.375, 1.0, 0.125, 0.5, 0.375, 0.5, 0.375, 0.75, 0.125, 0.75, 0.625, 0.5, 0.875, 0.5, 0.875, 0.75, 0.625, 0.75, 0.375, 0.0, 0.625, 0.0, 0.625, 0.25, 0.375, 0.25, 0.375, 0.25, 0.625, 0.25, 0.625, 0.5, 0.375, 0.5, 0.375, 0.5, 0.625, 0.5, 0.625, 0.75, 0.375, 0.75, 0.375, 0.75, 0.625, 0.75, 0.625, 1.0, 0.375, 1.0, 0.125, 0.5, 0.375, 0.5, 0.375, 0.75, 0.125, 0.75, 0.625, 0.5, 0.875, 0.5, 0.875, 0.75, 0.625, 0.75, 0.375, 0.0, 0.625, 0.0, 0.625, 0.25, 0.375, 0.25, 0.375, 0.25, 0.625, 0.25, 0.625, 0.5, 0.375, 0.5, 0.375, 0.5, 0.625, 0.5, 0.625, 0.75, 0.375, 0.75, 0.375, 0.75, 0.625, 0.75, 0.625, 1.0, 0.375, 1.0, 0.125, 0.5, 0.375, 0.5, 0.375, 0.75, 0.125, 0.75, 0.625, 0.5, 0.875, 0.5, 0.875, 0.75, 0.625, 0.75, 0.375, 0.0, 0.625, 0.0, 0.625, 0.25, 0.375, 0.25, 0.375, 0.25, 0.625, 0.25, 0.625, 0.5, 0.375, 0.5, 0.375, 0.5, 0.625, 0.5, 0.625, 0.75, 0.375, 0.75, 0.375, 0.75, 0.625, 0.75, 0.625, 1.0, 0.375, 1.0, 0.125, 0.5, 0.375, 0.5, 0.375, 0.75, 0.125, 0.75, 0.625, 0.5, 0.875, 0.5, 0.875, 0.75, 0.625, 0.75, 0.375, 0.0, 0.625, 0.0, 0.625, 0.25, 0.375, 0.25, 0.375, 0.25, 0.625, 0.25, 0.625, 0.5, 0.375, 0.5, 0.375, 0.5, 0.625, 0.5, 0.625, 0.75, 0.375, 0.75, 0.375, 0.75, 0.625, 0.75, 0.625, 1.0, 0.375, 1.0, 0.125, 0.5, 0.375, 0.5, 0.375, 0.75, 0.125, 0.75, 0.625, 0.5, 0.875, 0.5, 0.875, 0.75, 0.625, 0.75, 0.375, 0.0, 0.625, 0.0, 0.625, 0.25, 0.375, 0.25, 0.375, 0.25, 0.625, 0.25, 0.625, 0.5, 0.375, 0.5, 0.375, 0.5, 0.625, 0.5, 0.625, 0.75, 0.375, 0.75, 0.375, 0.75, 0.625, 0.75, 0.625, 1.0, 0.375, 1.0, 0.125, 0.5, 0.375, 0.5, 0.375, 0.75, 0.125, 0.75, 0.625, 0.5, 0.875, 0.5, 0.875, 0.75, 0.625, 0.75, 0.375, 0.0, 0.625, 0.0, 0.625, 0.25, 0.375, 0.25, 0.375, 0.25, 0.625, 0.25, 0.625, 0.5, 0.375, 0.5, 0.375, 0.5, 0.625, 0.5, 0.625, 0.75, 0.375, 0.75, 0.375, 0.75, 0.625, 0.75, 0.625, 1.0, 0.375, 1.0, 0.125, 0.5, 0.375, 0.5, 0.375, 0.75, 0.125, 0.75, 0.625, 0.5, 0.875, 0.5, 0.875, 0.75, 0.625, 0.75, 0.375, 0.0, 0.625, 0.0, 0.625, 0.25, 0.375, 0.25, 0.375, 0.25, 0.625, 0.25, 0.625, 0.5, 0.375, 0.5, 0.375, 0.5, 0.625, 0.5, 0.625, 0.75, 0.375, 0.75, 0.375, 0.75, 0.625, 0.75, 0.625, 1.0, 0.375, 1.0, 0.125, 0.5, 0.375, 0.5, 0.375, 0.75, 0.125, 0.75, 0.625, 0.5, 0.875, 0.5, 0.875, 0.75, 0.625, 0.75, 0.375, 0.0, 0.625, 0.0, 0.625, 0.25, 0.375, 0.25, 0.375, 0.25, 0.625, 0.25, 0.625, 0.5, 0.375, 0.5, 0.375, 0.5, 0.625, 0.5, 0.625, 0.75, 0.375, 0.75, 0.375, 0.75, 0.625, 0.75, 0.625, 1.0, 0.375, 1.0, 0.125, 0.5, 0.375, 0.5, 0.375, 0.75, 0.125, 0.75, 0.625, 0.5, 0.875, 0.5, 0.875, 0.75, 0.625, 0.75, 0.375, 0.0, 0.625, 0.0, 0.625, 0.25, 0.375, 0.25, 0.375, 0.25, 0.625, 0.25, 0.625, 0.5, 0.375, 0.5, 0.375, 0.5, 0.625, 0.5, 0.625, 0.75, 0.375, 0.75, 0.375, 0.75, 0.625, 0.75, 0.625, 1.0, 0.375, 1.0, 0.125, 0.5, 0.375, 0.5, 0.375, 0.75, 0.125, 0.75, 0.625, 0.5, 0.875, 0.5, 0.875, 0.75, 0.625, 0.75, 0.375, 0.0, 0.625, 0.0, 0.625, 0.25, 0.375, 0.25, 0.375, 0.25, 0.625, 0.25, 0.625, 0.5, 0.375, 0.5, 0.375, 0.5, 0.625, 0.5, 0.625, 0.75, 0.375, 0.75, 0.375, 0.75, 0.625, 0.75, 0.625, 1.0, 0.375, 1.0, 0.125, 0.5, 0.375, 0.5, 0.375, 0.75, 0.125, 0.75, 0.625, 0.5, 0.875, 0.5, 0.875, 0.75, 0.625, 0.75, 0.375, 0.0, 0.625, 0.0, 0.625, 0.25, 0.375, 0.25, 0.375, 0.25, 0.625, 0.25, 0.625, 0.5, 0.375, 0.5, 0.375, 0.5, 0.625, 0.5, 0.625, 0.75, 0.375, 0.75, 0.375, 0.75, 0.625, 0.75, 0.625, 1.0, 0.375, 1.0, 0.125, 0.5, 0.375, 0.5, 0.375, 0.75, 0.125, 0.75, 0.625, 0.5, 0.875, 0.5, 0.875, 0.75, 0.625, 0.75, 0.375, 0.0, 0.625, 0.0, 0.625, 0.25, 0.375, 0.25, 0.375, 0.25, 0.625, 0.25, 0.625, 0.5, 0.375, 0.5, 0.375, 0.5, 0.625, 0.5, 0.625, 0.75, 0.375, 0.75, 0.375, 0.75, 0.625, 0.75, 0.625, 1.0, 0.375, 1.0, 0.125, 0.5, 0.375, 0.5, 0.375, 0.75, 0.125, 0.75, 0.625, 0.5, 0.875, 0.5, 0.875, 0.75, 0.625, 0.75, 0.375, 0.0, 0.625, 0.0, 0.625, 0.25, 0.375, 0.25, 0.375, 0.25, 0.625, 0.25, 0.625, 0.5, 0.375, 0.5, 0.375, 0.5, 0.625, 0.5, 0.625, 0.75, 0.375, 0.75, 0.375, 0.75, 0.625, 0.75, 0.625, 1.0, 0.375, 1.0, 0.125, 0.5, 0.375, 0.5, 0.375, 0.75, 0.125, 0.75, 0.625, 0.5, 0.875, 0.5, 0.875, 0.75, 0.625, 0.75, 0.375, 0.0, 0.625, 0.0, 0.625, 0.25, 0.375, 0.25, 0.375, 0.25, 0.625, 0.25, 0.625, 0.5, 0.375, 0.5, 0.375, 0.5, 0.625, 0.5, 0.625, 0.75, 0.375, 0.75, 0.375, 0.75, 0.625, 0.75, 0.625, 1.0, 0.375, 1.0, 0.125, 0.5, 0.375, 0.5, 0.375, 0.75, 0.125, 0.75, 0.625, 0.5, 0.875, 0.5, 0.875, 0.75, 0.625, 0.75, 0.375, 0.0, 0.625, 0.0, 0.625, 0.25, 0.375, 0.25, 0.375, 0.25, 0.625, 0.25, 0.625, 0.5, 0.375, 0.5, 0.375, 0.5, 0.625, 0.5, 0.625, 0.75, 0.375, 0.75, 0.375, 0.75, 0.625, 0.75, 0.625, 1.0, 0.375, 1.0, 0.125, 0.5, 0.375, 0.5, 0.375, 0.75, 0.125, 0.75, 0.625, 0.5, 0.875, 0.5, 0.875, 0.75, 0.625, 0.75, 0.375, 0.0, 0.625, 0.0, 0.625, 0.25, 0.375, 0.25, 0.375, 0.25, 0.625, 0.25, 0.625, 0.5, 0.375, 0.5, 0.375, 0.5, 0.625, 0.5, 0.625, 0.75, 0.375, 0.75, 0.375, 0.75, 0.625, 0.75, 0.625, 1.0, 0.375, 1.0, 0.125, 0.5, 0.375, 0.5, 0.375, 0.75, 0.125, 0.75, 0.625, 0.5, 0.875, 0.5, 0.875, 0.75, 0.625, 0.75])
me_cube_018.materials.append(mat_material_001)
me_cube_018.update()

# ---- objects
ob_cube_004 = bpy.data.objects.new('Cube.004', me_cube_004)
ob_cube_007 = bpy.data.objects.new('Cube.007', me_cube_009)
ob_cube_005 = bpy.data.objects.new('Cube.005', me_cube_018)

# ---- transforms, parenting, visibility, modifiers, constraints
ob_cube_004.location = (0.0, 0.0, 0.0)
ob_cube_004.scale = (0.3, 0.2, -0.01941)
ob_cube_004.lock_rotations_4d = False
ob_cube_004.empty_display_type = 'ARROWS'
ob_cube_004.lineart.crease_threshold = 0.0
ob_cube_007.location = (0.0, 0.0, 9.313e-10)
ob_cube_007.scale = (0.025, 0.003947, -0.01081)
ob_cube_005.location = (0.0, 5.96e-08, 0.001062)
ob_cube_005.scale = (-0.08667, -0.01364, 0.01353)

# ---- collection membership
col_collection.objects.link(ob_cube_004)
col_collection.objects.link(ob_cube_007)
col_collection.objects.link(ob_cube_005)

# ---- scene / render settings (as saved in the file)
scene.frame_start = 1; scene.frame_end = 250; scene.frame_set(2)
scene.render.engine = 'BLENDER_EEVEE_NEXT'
scene.cycles.sampling_pattern = 'TABULATED_SOBOL'
scene.view_settings.view_transform = 'Filmic'
bpy.context.view_layer.update()

# ---- added for rendering (the .blend has no active camera and no usable light): camera, sun
cam_auto = bpy.data.cameras.new('AutoCamera')
cam_auto.lens = 50.0
cam_auto.sensor_width = 36.0
cam_auto.clip_end = 1000.0
ob_auto_camera = bpy.data.objects.new('AutoCamera', cam_auto)
scene.collection.objects.link(ob_auto_camera)
ob_auto_camera.location = (2.61721, -3.14058, 2.09478)
ob_auto_camera.rotation_euler = (1.09748, -7.21219e-08, 0.694738)
scene.camera = ob_auto_camera
light_auto_sun = bpy.data.lights.new('AutoSun', 'SUN')
light_auto_sun.energy = 3.0
light_auto_sun.angle = 0.0523599
ob_auto_sun = bpy.data.objects.new('AutoSun', light_auto_sun)
scene.collection.objects.link(ob_auto_sun)
ob_auto_sun.rotation_euler = (0.872665, 0.174533, 0.523599)
bpy.context.view_layer.update()
